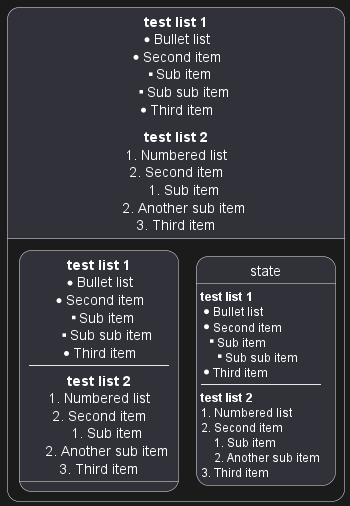

The diagram above was rendered by PlantUML. Its source (embedded in the PNG):
@startuml
<style>
stateDiagram {
title {HorizontalAlignment left}
}
</style>
state "**test list 1**\n* Bullet list\n* Second item\n** Sub item\n*** Sub sub item\n* Third item\n----\n**test list 2**\n# Numbered list\n# Second item\n## Sub item\n## Another sub item\n# Third item" as a {
state "**test list 1**\n* Bullet list\n* Second item\n** Sub item\n*** Sub sub item\n* Third item\n----\n**test list 2**\n# Numbered list\n# Second item\n## Sub item\n## Another sub item\n# Third item" as b
state : **test list 1**\n* Bullet list\n* Second item\n** Sub item\n*** Sub sub item\n* Third item\n----\n**test list 2**\n# Numbered list\n# Second item\n## Sub item\n## Another sub item\n# Third item
}
@enduml